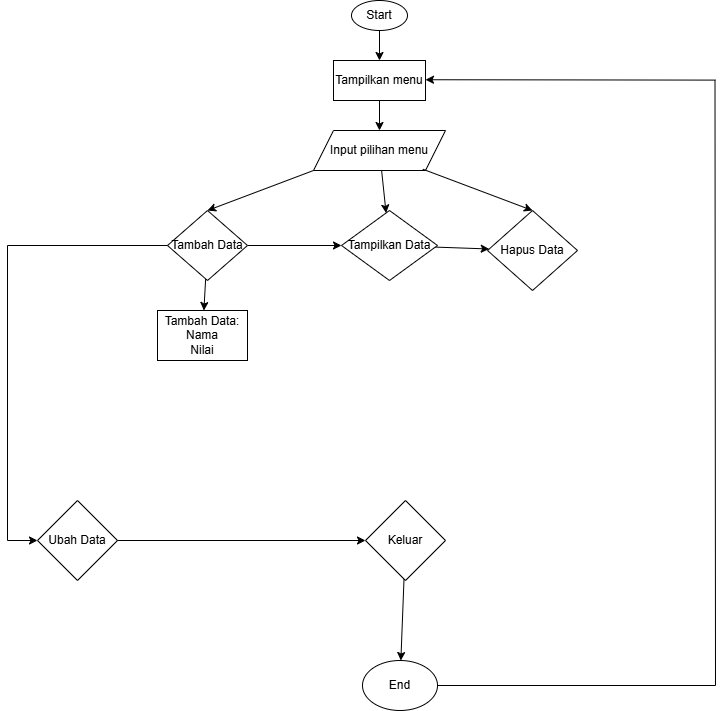

The diagram above was exported from draw.io. Its source (the exported page's mxGraphModel, read from the mxfile embedded in the PNG):
<mxGraphModel dx="2769" dy="2490" grid="1" gridSize="10" guides="1" tooltips="1" connect="1" arrows="1" fold="1" page="1" pageScale="1" pageWidth="1169" pageHeight="827" background="none" math="0" shadow="0">
  <root>
    <mxCell id="0" />
    <mxCell id="1" parent="0" />
    <mxCell id="iyM9i_-HkF2B2DF9f9JL-5" value="" style="edgeStyle=orthogonalEdgeStyle;rounded=0;orthogonalLoop=1;jettySize=auto;html=1;" parent="1" source="iyM9i_-HkF2B2DF9f9JL-3" target="iyM9i_-HkF2B2DF9f9JL-4" edge="1">
      <mxGeometry relative="1" as="geometry" />
    </mxCell>
    <mxCell id="iyM9i_-HkF2B2DF9f9JL-3" value="Start" style="ellipse;whiteSpace=wrap;html=1;" parent="1" vertex="1">
      <mxGeometry x="-476" y="-1150" width="56" height="30" as="geometry" />
    </mxCell>
    <mxCell id="iyM9i_-HkF2B2DF9f9JL-15" value="" style="edgeStyle=orthogonalEdgeStyle;rounded=0;orthogonalLoop=1;jettySize=auto;html=1;" parent="1" source="iyM9i_-HkF2B2DF9f9JL-4" target="iyM9i_-HkF2B2DF9f9JL-14" edge="1">
      <mxGeometry relative="1" as="geometry" />
    </mxCell>
    <mxCell id="iyM9i_-HkF2B2DF9f9JL-4" value="Tampilkan menu" style="rounded=0;whiteSpace=wrap;html=1;" parent="1" vertex="1">
      <mxGeometry x="-494" y="-1090" width="92" height="40" as="geometry" />
    </mxCell>
    <mxCell id="SPhG4T0Eq-2Tz_uChGSR-2" value="" style="rounded=0;orthogonalLoop=1;jettySize=auto;html=1;" edge="1" parent="1" source="iyM9i_-HkF2B2DF9f9JL-14" target="iyM9i_-HkF2B2DF9f9JL-16">
      <mxGeometry relative="1" as="geometry" />
    </mxCell>
    <mxCell id="iyM9i_-HkF2B2DF9f9JL-14" value="Input pilihan menu" style="shape=parallelogram;perimeter=parallelogramPerimeter;whiteSpace=wrap;html=1;fixedSize=1;" parent="1" vertex="1">
      <mxGeometry x="-514" y="-1020" width="132" height="40" as="geometry" />
    </mxCell>
    <mxCell id="iyM9i_-HkF2B2DF9f9JL-73" value="" style="rounded=0;orthogonalLoop=1;jettySize=auto;html=1;" parent="1" source="iyM9i_-HkF2B2DF9f9JL-16" target="iyM9i_-HkF2B2DF9f9JL-18" edge="1">
      <mxGeometry relative="1" as="geometry" />
    </mxCell>
    <mxCell id="iyM9i_-HkF2B2DF9f9JL-16" value="Tampilkan Data" style="rhombus;whiteSpace=wrap;html=1;" parent="1" vertex="1">
      <mxGeometry x="-486" y="-940" width="96" height="70" as="geometry" />
    </mxCell>
    <mxCell id="iyM9i_-HkF2B2DF9f9JL-69" value="" style="rounded=0;orthogonalLoop=1;jettySize=auto;html=1;" parent="1" source="iyM9i_-HkF2B2DF9f9JL-17" target="iyM9i_-HkF2B2DF9f9JL-21" edge="1">
      <mxGeometry relative="1" as="geometry" />
    </mxCell>
    <mxCell id="iyM9i_-HkF2B2DF9f9JL-72" value="" style="edgeStyle=orthogonalEdgeStyle;rounded=0;orthogonalLoop=1;jettySize=auto;html=1;" parent="1" source="iyM9i_-HkF2B2DF9f9JL-17" target="iyM9i_-HkF2B2DF9f9JL-16" edge="1">
      <mxGeometry relative="1" as="geometry" />
    </mxCell>
    <mxCell id="iyM9i_-HkF2B2DF9f9JL-17" value="Tambah Data" style="rhombus;whiteSpace=wrap;html=1;" parent="1" vertex="1">
      <mxGeometry x="-660" y="-940" width="80" height="70" as="geometry" />
    </mxCell>
    <mxCell id="iyM9i_-HkF2B2DF9f9JL-18" value="Hapus Data" style="rhombus;whiteSpace=wrap;html=1;" parent="1" vertex="1">
      <mxGeometry x="-340" y="-940" width="90" height="80" as="geometry" />
    </mxCell>
    <mxCell id="iyM9i_-HkF2B2DF9f9JL-21" value="Tambah Data:&lt;div&gt;Nama&lt;/div&gt;&lt;div&gt;Nilai&lt;/div&gt;" style="rounded=0;whiteSpace=wrap;html=1;" parent="1" vertex="1">
      <mxGeometry x="-670" y="-840" width="90" height="50" as="geometry" />
    </mxCell>
    <mxCell id="SPhG4T0Eq-2Tz_uChGSR-6" value="" style="rounded=0;orthogonalLoop=1;jettySize=auto;html=1;" edge="1" parent="1" source="iyM9i_-HkF2B2DF9f9JL-38" target="iyM9i_-HkF2B2DF9f9JL-62">
      <mxGeometry relative="1" as="geometry" />
    </mxCell>
    <mxCell id="iyM9i_-HkF2B2DF9f9JL-38" value="Keluar" style="rhombus;whiteSpace=wrap;html=1;" parent="1" vertex="1">
      <mxGeometry x="-462" y="-650" width="80" height="80" as="geometry" />
    </mxCell>
    <mxCell id="iyM9i_-HkF2B2DF9f9JL-42" value="" style="edgeStyle=none;rounded=0;orthogonalLoop=1;jettySize=auto;html=1;" parent="1" source="iyM9i_-HkF2B2DF9f9JL-39" target="iyM9i_-HkF2B2DF9f9JL-38" edge="1">
      <mxGeometry relative="1" as="geometry" />
    </mxCell>
    <mxCell id="iyM9i_-HkF2B2DF9f9JL-39" value="Ubah Data" style="rhombus;whiteSpace=wrap;html=1;" parent="1" vertex="1">
      <mxGeometry x="-790" y="-650" width="80" height="80" as="geometry" />
    </mxCell>
    <mxCell id="iyM9i_-HkF2B2DF9f9JL-60" value="" style="endArrow=none;html=1;rounded=0;edgeStyle=orthogonalEdgeStyle;exitX=1;exitY=0.5;exitDx=0;exitDy=0;" parent="1" edge="1" source="iyM9i_-HkF2B2DF9f9JL-62">
      <mxGeometry width="50" height="50" relative="1" as="geometry">
        <mxPoint x="-130" y="-520" as="sourcePoint" />
        <mxPoint x="-112.5" y="-1070" as="targetPoint" />
      </mxGeometry>
    </mxCell>
    <mxCell id="iyM9i_-HkF2B2DF9f9JL-61" value="" style="endArrow=classic;html=1;rounded=0;" parent="1" edge="1">
      <mxGeometry width="50" height="50" relative="1" as="geometry">
        <mxPoint x="-112" y="-1070.4" as="sourcePoint" />
        <mxPoint x="-402" y="-1070.77" as="targetPoint" />
      </mxGeometry>
    </mxCell>
    <mxCell id="iyM9i_-HkF2B2DF9f9JL-62" value="End" style="ellipse;whiteSpace=wrap;html=1;" parent="1" vertex="1">
      <mxGeometry x="-465" y="-490" width="75" height="50" as="geometry" />
    </mxCell>
    <mxCell id="SPhG4T0Eq-2Tz_uChGSR-3" value="" style="endArrow=classic;html=1;rounded=0;entryX=0.5;entryY=0;entryDx=0;entryDy=0;exitX=0;exitY=1;exitDx=0;exitDy=0;" edge="1" parent="1" source="iyM9i_-HkF2B2DF9f9JL-14" target="iyM9i_-HkF2B2DF9f9JL-17">
      <mxGeometry width="50" height="50" relative="1" as="geometry">
        <mxPoint x="-630" y="-960" as="sourcePoint" />
        <mxPoint x="-580" y="-1010" as="targetPoint" />
      </mxGeometry>
    </mxCell>
    <mxCell id="SPhG4T0Eq-2Tz_uChGSR-4" value="" style="endArrow=classic;html=1;rounded=0;entryX=0.5;entryY=0;entryDx=0;entryDy=0;exitX=0.828;exitY=0.967;exitDx=0;exitDy=0;exitPerimeter=0;" edge="1" parent="1" source="iyM9i_-HkF2B2DF9f9JL-14" target="iyM9i_-HkF2B2DF9f9JL-18">
      <mxGeometry width="50" height="50" relative="1" as="geometry">
        <mxPoint x="-420" y="-990" as="sourcePoint" />
        <mxPoint x="-410" y="-940" as="targetPoint" />
      </mxGeometry>
    </mxCell>
    <mxCell id="SPhG4T0Eq-2Tz_uChGSR-5" value="" style="endArrow=classic;html=1;rounded=0;entryX=0;entryY=0.5;entryDx=0;entryDy=0;elbow=vertical;edgeStyle=orthogonalEdgeStyle;exitX=0;exitY=0.5;exitDx=0;exitDy=0;" edge="1" parent="1" source="iyM9i_-HkF2B2DF9f9JL-17" target="iyM9i_-HkF2B2DF9f9JL-39">
      <mxGeometry width="50" height="50" relative="1" as="geometry">
        <mxPoint x="-800" y="-900" as="sourcePoint" />
        <mxPoint x="-730" y="-860" as="targetPoint" />
        <Array as="points">
          <mxPoint x="-820" y="-905" />
          <mxPoint x="-820" y="-610" />
        </Array>
      </mxGeometry>
    </mxCell>
  </root>
</mxGraphModel>